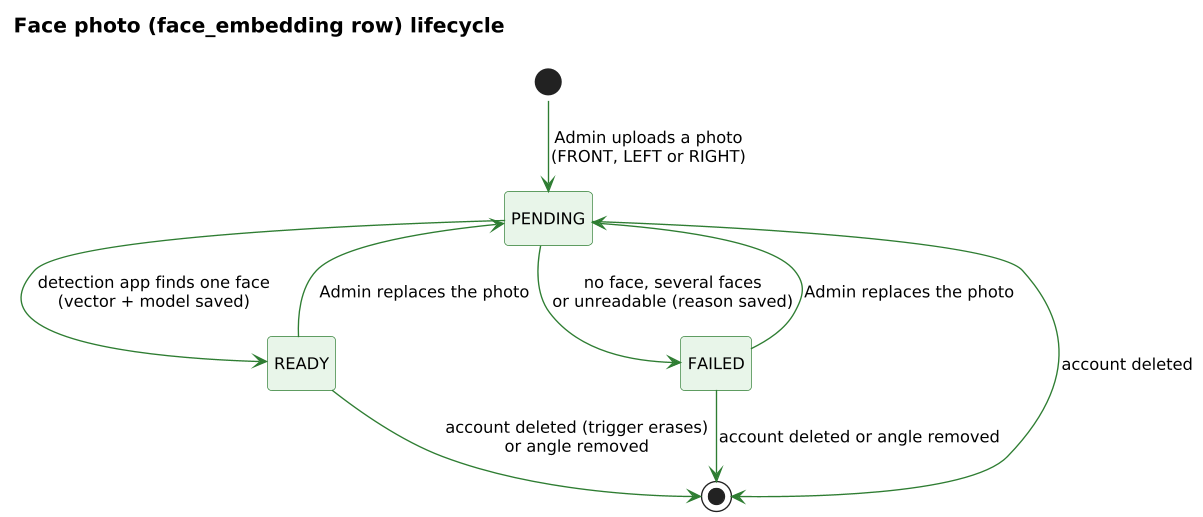

The diagram above was rendered by PlantUML. Its source (embedded in the PNG):
@startuml
!pragma layout smetana
skinparam shadowing false
skinparam defaultFontName Arial
skinparam defaultFontSize 12
skinparam dpi 130
skinparam roundCorner 6
skinparam ArrowColor #37474F
skinparam titleFontSize 15
skinparam titleFontStyle bold
skinparam state {
  BackgroundColor #E8F5E9
  BorderColor #2E7D32
  ArrowColor #2E7D32
  StartColor #263238
  EndColor #263238
}
title Face photo (face_embedding row) lifecycle
hide empty description
[*] --> PENDING : Admin uploads a photo\n(FRONT, LEFT or RIGHT)
PENDING --> READY : detection app finds one face\n(vector + model saved)
PENDING --> FAILED : no face, several faces\nor unreadable (reason saved)
READY --> PENDING : Admin replaces the photo
FAILED --> PENDING : Admin replaces the photo
READY --> [*] : account deleted (trigger erases)\nor angle removed
FAILED --> [*] : account deleted or angle removed
PENDING --> [*] : account deleted
@enduml